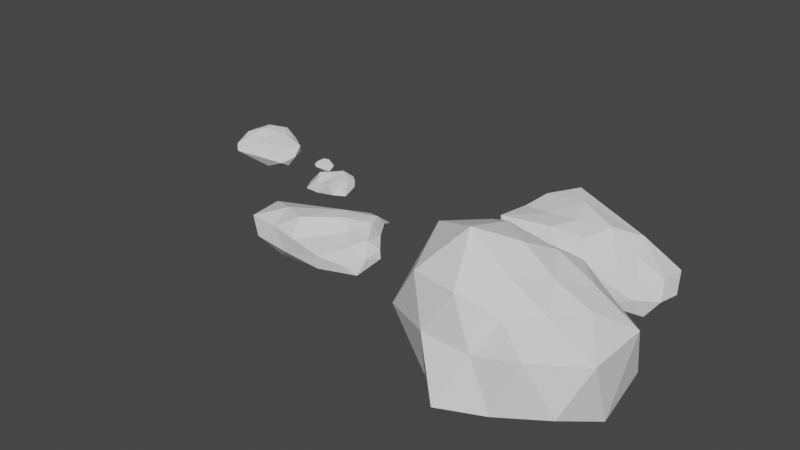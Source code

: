 # Source: rockPack_1.blend  (saved by Blender 2.81.16; exported with 4.5.12 LTS)
import bpy
from mathutils import Matrix  # noqa: F401  (used for matrix-valued properties, if any)

bpy.ops.wm.read_factory_settings(use_empty=True)
scene = bpy.context.scene
scene.name = 'Scene'

# ---- collections
col_collection = bpy.data.collections.new('Collection'); scene.collection.children.link(col_collection)

# ---- world
world_world = bpy.data.worlds.new('World'); scene.world = world_world
world_world.use_nodes = True; world_world.node_tree.nodes.clear()
_N = world_world.node_tree.nodes; _L = world_world.node_tree.links
n0 = _N.new('ShaderNodeOutputWorld'); n0.name = 'World Output'; n0.location = (300, 300)
n1 = _N.new('ShaderNodeBackground'); n1.name = 'Background'; n1.location = (10, 300)
n1.inputs[0].default_value = (0.05088, 0.05088, 0.05088, 1.0)
_L.new(n1.outputs[0], n0.inputs[0])
n0.is_active_output = True
world_world.color = (0.05088, 0.05088, 0.05088)
world_world.use_sun_shadow = False
world_world.sun_shadow_jitter_overblur = 0.0

# ---- meshes
me_icosphere_001 = bpy.data.meshes.new('Icosphere.001')
me_icosphere_001.from_pydata([(0.0, 0.0, -1.0), (1.003, -0.759, -0.616), (-0.3063, -1.28, -0.7515), (-1.185, 0.04303, -0.7792), (-0.3072, 0.9294, -0.4661), (1.138, 0.8466, -0.7682), (0.2144, -0.7307, 0.3551), (-0.9623, -0.7918, 0.5745), (-0.984, 0.7601, 0.6161), (0.2792, 0.8543, 0.4503), (0.8861, 0.05509, 0.3398), (-0.01025, 0.002607, 0.9363), (-0.1737, -0.5091, -0.9001), (0.5096, -0.3828, -1.04), (0.352, -1.081, -0.6865), (1.269, -0.116, -0.8667), (0.4216, 0.3223, -0.8757), (-0.5195, -0.001089, -0.8692), (-0.8527, -0.6961, -0.8854), (-0.1603, 0.4975, -0.8539), (-0.8346, 0.6358, -0.707), (0.281, 0.8388, -0.5312), (1.282, -0.4653, 0.05115), (1.305, 0.4211, 0.08981), (-0.01777, -0.9769, -0.08153), (0.6503, -0.9352, 0.06671), (-1.481, -0.5554, -0.1712), (-0.6726, -1.019, -0.01903), (-0.6978, 0.9711, 0.02382), (-1.538, 0.5941, -0.1071), (0.6843, 0.9338, 0.02889), (0.0, 1.015, 0.001373), (0.602, -0.4023, 0.37), (-0.2849, -0.9392, 0.6005), (-1.245, 0.02755, 0.7909), (-0.264, 0.8105, 0.5271), (0.6631, 0.4992, 0.4006), (0.1243, -0.4419, 0.725), (0.4087, 0.03204, 0.5841), (-0.4686, -0.4047, 1.144), (-0.4638, 0.348, 0.9176), (0.159, 0.4657, 0.706)], [], [(0, 13, 12), (1, 13, 15), (0, 12, 17), (0, 17, 19), (0, 19, 16), (1, 15, 22), (2, 14, 24), (3, 18, 26), (4, 20, 28), (5, 21, 30), (1, 22, 25), (2, 24, 27), (3, 26, 29), (4, 28, 31), (5, 30, 23), (6, 32, 37), (7, 33, 39), (8, 34, 40), (9, 35, 41), (10, 36, 38), (38, 41, 11), (38, 36, 41), (36, 9, 41), (41, 40, 11), (41, 35, 40), (35, 8, 40), (40, 39, 11), (40, 34, 39), (34, 7, 39), (39, 37, 11), (39, 33, 37), (33, 6, 37), (37, 38, 11), (37, 32, 38), (32, 10, 38), (23, 36, 10), (23, 30, 36), (30, 9, 36), (31, 35, 9), (31, 28, 35), (28, 8, 35), (29, 34, 8), (29, 26, 34), (26, 7, 34), (27, 33, 7), (27, 24, 33), (24, 6, 33), (25, 32, 6), (25, 22, 32), (22, 10, 32), (30, 31, 9), (30, 21, 31), (21, 4, 31), (28, 29, 8), (28, 20, 29), (20, 3, 29), (26, 27, 7), (26, 18, 27), (18, 2, 27), (24, 25, 6), (24, 14, 25), (14, 1, 25), (22, 23, 10), (22, 15, 23), (15, 5, 23), (16, 21, 5), (16, 19, 21), (19, 4, 21), (19, 20, 4), (19, 17, 20), (17, 3, 20), (17, 18, 3), (17, 12, 18), (12, 2, 18), (15, 16, 5), (15, 13, 16), (13, 0, 16), (12, 14, 2), (12, 13, 14), (13, 1, 14)])
_uv = me_icosphere_001.uv_layers.new(name='UVMap')
_uv.uv.foreach_set('vector', [0.8182, 0.0, 0.7727, 0.07873, 0.8636, 0.07873, 0.7273, 0.1575, 0.6818, 0.07873, 0.6364, 0.1575, 0.09091, 0.0, 0.04545, 0.07873, 0.1364, 0.07873, 0.2727, 0.0, 0.2273, 0.07873, 0.3182, 0.07873, 0.4545, 0.0, 0.4091, 0.07873, 0.5, 0.07873, 0.7273, 0.1575, 0.6364, 0.1575, 0.6818, 0.2362, 0.9091, 0.1575, 0.8182, 0.1575, 0.8636, 0.2362, 0.1818, 0.1575, 0.09091, 0.1575, 0.1364, 0.2362, 0.3636, 0.1575, 0.2727, 0.1575, 0.3182, 0.2362, 0.5455, 0.1575, 0.4545, 0.1575, 0.5, 0.2362, 0.7273, 0.1575, 0.6818, 0.2362, 0.7727, 0.2362, 0.9091, 0.1575, 0.8636, 0.2362, 0.9545, 0.2362, 0.1818, 0.1575, 0.1364, 0.2362, 0.2273, 0.2362, 0.3636, 0.1575, 0.3182, 0.2362, 0.4091, 0.2362, 0.5455, 0.1575, 0.5, 0.2362, 0.5909, 0.2362, 0.8182, 0.3149, 0.7273, 0.3149, 0.7727, 0.3937, 1.0, 0.3149, 0.9091, 0.3149, 0.9545, 0.3937, 0.2727, 0.3149, 0.1818, 0.3149, 0.2273, 0.3937, 0.4545, 0.3149, 0.3636, 0.3149, 0.4091, 0.3937, 0.6364, 0.3149, 0.5455, 0.3149, 0.5909, 0.3937, 0.5909, 0.3937, 0.5, 0.3937, 0.5455, 0.4724, 0.5909, 0.3937, 0.5455, 0.3149, 0.5, 0.3937, 0.5455, 0.3149, 0.4545, 0.3149, 0.5, 0.3937, 0.4091, 0.3937, 0.3182, 0.3937, 0.3636, 0.4724, 0.4091, 0.3937, 0.3636, 0.3149, 0.3182, 0.3937, 0.3636, 0.3149, 0.2727, 0.3149, 0.3182, 0.3937, 0.2273, 0.3937, 0.1364, 0.3937, 0.1818, 0.4724, 0.2273, 0.3937, 0.1818, 0.3149, 0.1364, 0.3937, 0.1818, 0.3149, 0.09091, 0.3149, 0.1364, 0.3937, 0.9545, 0.3937, 0.8636, 0.3937, 0.9091, 0.4724, 0.9545, 0.3937, 0.9091, 0.3149, 0.8636, 0.3937, 0.9091, 0.3149, 0.8182, 0.3149, 0.8636, 0.3937, 0.7727, 0.3937, 0.6818, 0.3937, 0.7273, 0.4724, 0.7727, 0.3937, 0.7273, 0.3149, 0.6818, 0.3937, 0.7273, 0.3149, 0.6364, 0.3149, 0.6818, 0.3937, 0.5909, 0.2362, 0.5455, 0.3149, 0.6364, 0.3149, 0.5909, 0.2362, 0.5, 0.2362, 0.5455, 0.3149, 0.5, 0.2362, 0.4545, 0.3149, 0.5455, 0.3149, 0.4091, 0.2362, 0.3636, 0.3149, 0.4545, 0.3149, 0.4091, 0.2362, 0.3182, 0.2362, 0.3636, 0.3149, 0.3182, 0.2362, 0.2727, 0.3149, 0.3636, 0.3149, 0.2273, 0.2362, 0.1818, 0.3149, 0.2727, 0.3149, 0.2273, 0.2362, 0.1364, 0.2362, 0.1818, 0.3149, 0.1364, 0.2362, 0.09091, 0.3149, 0.1818, 0.3149, 0.9545, 0.2362, 0.9091, 0.3149, 1.0, 0.3149, 0.9545, 0.2362, 0.8636, 0.2362, 0.9091, 0.3149, 0.8636, 0.2362, 0.8182, 0.3149, 0.9091, 0.3149, 0.7727, 0.2362, 0.7273, 0.3149, 0.8182, 0.3149, 0.7727, 0.2362, 0.6818, 0.2362, 0.7273, 0.3149, 0.6818, 0.2362, 0.6364, 0.3149, 0.7273, 0.3149, 0.5, 0.2362, 0.4091, 0.2362, 0.4545, 0.3149, 0.5, 0.2362, 0.4545, 0.1575, 0.4091, 0.2362, 0.4545, 0.1575, 0.3636, 0.1575, 0.4091, 0.2362, 0.3182, 0.2362, 0.2273, 0.2362, 0.2727, 0.3149, 0.3182, 0.2362, 0.2727, 0.1575, 0.2273, 0.2362, 0.2727, 0.1575, 0.1818, 0.1575, 0.2273, 0.2362, 0.1364, 0.2362, 0.04545, 0.2362, 0.09091, 0.3149, 0.1364, 0.2362, 0.09091, 0.1575, 0.04545, 0.2362, 0.09091, 0.1575, 0.0, 0.1575, 0.04545, 0.2362, 0.8636, 0.2362, 0.7727, 0.2362, 0.8182, 0.3149, 0.8636, 0.2362, 0.8182, 0.1575, 0.7727, 0.2362, 0.8182, 0.1575, 0.7273, 0.1575, 0.7727, 0.2362, 0.6818, 0.2362, 0.5909, 0.2362, 0.6364, 0.3149, 0.6818, 0.2362, 0.6364, 0.1575, 0.5909, 0.2362, 0.6364, 0.1575, 0.5455, 0.1575, 0.5909, 0.2362, 0.5, 0.07873, 0.4545, 0.1575, 0.5455, 0.1575, 0.5, 0.07873, 0.4091, 0.07873, 0.4545, 0.1575, 0.4091, 0.07873, 0.3636, 0.1575, 0.4545, 0.1575, 0.3182, 0.07873, 0.2727, 0.1575, 0.3636, 0.1575, 0.3182, 0.07873, 0.2273, 0.07873, 0.2727, 0.1575, 0.2273, 0.07873, 0.1818, 0.1575, 0.2727, 0.1575, 0.1364, 0.07873, 0.09091, 0.1575, 0.1818, 0.1575, 0.1364, 0.07873, 0.04545, 0.07873, 0.09091, 0.1575, 0.04545, 0.07873, 0.0, 0.1575, 0.09091, 0.1575, 0.6364, 0.1575, 0.5909, 0.07873, 0.5455, 0.1575, 0.6364, 0.1575, 0.6818, 0.07873, 0.5909, 0.07873, 0.6818, 0.07873, 0.6364, 0.0, 0.5909, 0.07873, 0.8636, 0.07873, 0.8182, 0.1575, 0.9091, 0.1575, 0.8636, 0.07873, 0.7727, 0.07873, 0.8182, 0.1575, 0.7727, 0.07873, 0.7273, 0.1575, 0.8182, 0.1575])
me_icosphere_001.use_remesh_fix_poles = True
me_icosphere_001.use_remesh_preserve_attributes = False
me_icosphere_001.use_mirror_vertex_groups = False
me_icosphere_001.update()
me_icosphere_002 = bpy.data.meshes.new('Icosphere.002')
me_icosphere_002.from_pydata([(0.1196, -0.04839, -0.2059), (0.3371, -0.1791, -0.003886), (0.1255, -0.2915, 0.05302), (-0.5319, 0.05402, -0.1951), (-0.1401, 0.2649, -0.1795), (0.2268, 0.1047, -0.1474), (0.1301, -0.2248, 0.2022), (-0.5441, -0.1, 0.07804), (-0.3177, 0.1649, 0.05501), (0.1584, 0.2187, 0.07163), (0.3717, 0.03874, 0.05425), (0.2905, 0.09627, 0.1783), (0.2108, -0.2527, -0.03105), (0.3113, -0.1591, -0.08024), (0.3177, -0.3061, 0.08922), (0.3177, -0.0448, -0.1065), (0.1584, 0.06026, -0.2279), (-0.25, 0.01702, -0.2559), (-0.455, -0.1732, -0.1533), (-0.1113, 0.1554, -0.2845), (-0.3137, 0.1682, -0.202), (0.06308, 0.1915, -0.1615), (0.343, -0.07019, 0.01986), (0.3078, 0.06356, -0.03802), (0.2062, -0.3753, 0.1466), (0.2485, -0.2145, 0.1276), (-0.5761, -0.04242, -0.05694), (-0.5606, -0.2407, 0.0224), (-0.2302, 0.2529, -0.04918), (-0.4857, 0.1386, -0.07887), (0.1757, 0.1641, -0.03773), (-0.002921, 0.2498, -0.03195), (0.2797, -0.1192, 0.1632), (-0.2545, -0.1902, 0.196), (-0.4864, 0.04372, 0.06375), (-0.02285, 0.2454, 0.08623), (0.3082, 0.1402, 0.0596), (0.1669, -0.1497, 0.2539), (0.3698, 0.05631, 0.1193), (-0.3482, -0.04412, 0.1766), (-0.1535, 0.1324, 0.1513), (0.2403, 0.2044, 0.1593)], [], [(0, 13, 12), (1, 13, 15), (0, 12, 17), (0, 17, 19), (0, 19, 16), (1, 15, 22), (2, 14, 24), (3, 18, 26), (4, 20, 28), (5, 21, 30), (1, 22, 25), (2, 24, 27), (3, 26, 29), (4, 28, 31), (5, 30, 23), (6, 32, 37), (7, 33, 39), (8, 34, 40), (9, 35, 41), (10, 36, 38), (38, 41, 11), (38, 36, 41), (36, 9, 41), (41, 40, 11), (41, 35, 40), (35, 8, 40), (40, 39, 11), (40, 34, 39), (34, 7, 39), (39, 37, 11), (39, 33, 37), (33, 6, 37), (37, 38, 11), (37, 32, 38), (32, 10, 38), (23, 36, 10), (23, 30, 36), (30, 9, 36), (31, 35, 9), (31, 28, 35), (28, 8, 35), (29, 34, 8), (29, 26, 34), (26, 7, 34), (27, 33, 7), (27, 24, 33), (24, 6, 33), (25, 32, 6), (25, 22, 32), (22, 10, 32), (30, 31, 9), (30, 21, 31), (21, 4, 31), (28, 29, 8), (28, 20, 29), (20, 3, 29), (26, 27, 7), (26, 18, 27), (18, 2, 27), (24, 25, 6), (24, 14, 25), (14, 1, 25), (22, 23, 10), (22, 15, 23), (15, 5, 23), (16, 21, 5), (16, 19, 21), (19, 4, 21), (19, 20, 4), (19, 17, 20), (17, 3, 20), (17, 18, 3), (17, 12, 18), (12, 2, 18), (15, 16, 5), (15, 13, 16), (13, 0, 16), (12, 14, 2), (12, 13, 14), (13, 1, 14)])
_uv = me_icosphere_002.uv_layers.new(name='UVMap')
_uv.uv.foreach_set('vector', [0.8182, 0.0, 0.7727, 0.07873, 0.8636, 0.07873, 0.7273, 0.1575, 0.6818, 0.07873, 0.6364, 0.1575, 0.09091, 0.0, 0.04545, 0.07873, 0.1364, 0.07873, 0.2727, 0.0, 0.2273, 0.07873, 0.3182, 0.07873, 0.4545, 0.0, 0.4091, 0.07873, 0.5, 0.07873, 0.7273, 0.1575, 0.6364, 0.1575, 0.6818, 0.2362, 0.9091, 0.1575, 0.8182, 0.1575, 0.8636, 0.2362, 0.1818, 0.1575, 0.09091, 0.1575, 0.1364, 0.2362, 0.3636, 0.1575, 0.2727, 0.1575, 0.3182, 0.2362, 0.5455, 0.1575, 0.4545, 0.1575, 0.5, 0.2362, 0.7273, 0.1575, 0.6818, 0.2362, 0.7727, 0.2362, 0.9091, 0.1575, 0.8636, 0.2362, 0.9545, 0.2362, 0.1818, 0.1575, 0.1364, 0.2362, 0.2273, 0.2362, 0.3636, 0.1575, 0.3182, 0.2362, 0.4091, 0.2362, 0.5455, 0.1575, 0.5, 0.2362, 0.5909, 0.2362, 0.8182, 0.3149, 0.7273, 0.3149, 0.7727, 0.3937, 1.0, 0.3149, 0.9091, 0.3149, 0.9545, 0.3937, 0.2727, 0.3149, 0.1818, 0.3149, 0.2273, 0.3937, 0.4545, 0.3149, 0.3636, 0.3149, 0.4091, 0.3937, 0.6364, 0.3149, 0.5455, 0.3149, 0.5909, 0.3937, 0.5909, 0.3937, 0.5, 0.3937, 0.5455, 0.4724, 0.5909, 0.3937, 0.5455, 0.3149, 0.5, 0.3937, 0.5455, 0.3149, 0.4545, 0.3149, 0.5, 0.3937, 0.4091, 0.3937, 0.3182, 0.3937, 0.3636, 0.4724, 0.4091, 0.3937, 0.3636, 0.3149, 0.3182, 0.3937, 0.3636, 0.3149, 0.2727, 0.3149, 0.3182, 0.3937, 0.2273, 0.3937, 0.1364, 0.3937, 0.1818, 0.4724, 0.2273, 0.3937, 0.1818, 0.3149, 0.1364, 0.3937, 0.1818, 0.3149, 0.09091, 0.3149, 0.1364, 0.3937, 0.9545, 0.3937, 0.8636, 0.3937, 0.9091, 0.4724, 0.9545, 0.3937, 0.9091, 0.3149, 0.8636, 0.3937, 0.9091, 0.3149, 0.8182, 0.3149, 0.8636, 0.3937, 0.7727, 0.3937, 0.6818, 0.3937, 0.7273, 0.4724, 0.7727, 0.3937, 0.7273, 0.3149, 0.6818, 0.3937, 0.7273, 0.3149, 0.6364, 0.3149, 0.6818, 0.3937, 0.5909, 0.2362, 0.5455, 0.3149, 0.6364, 0.3149, 0.5909, 0.2362, 0.5, 0.2362, 0.5455, 0.3149, 0.5, 0.2362, 0.4545, 0.3149, 0.5455, 0.3149, 0.4091, 0.2362, 0.3636, 0.3149, 0.4545, 0.3149, 0.4091, 0.2362, 0.3182, 0.2362, 0.3636, 0.3149, 0.3182, 0.2362, 0.2727, 0.3149, 0.3636, 0.3149, 0.2273, 0.2362, 0.1818, 0.3149, 0.2727, 0.3149, 0.2273, 0.2362, 0.1364, 0.2362, 0.1818, 0.3149, 0.1364, 0.2362, 0.09091, 0.3149, 0.1818, 0.3149, 0.9545, 0.2362, 0.9091, 0.3149, 1.0, 0.3149, 0.9545, 0.2362, 0.8636, 0.2362, 0.9091, 0.3149, 0.8636, 0.2362, 0.8182, 0.3149, 0.9091, 0.3149, 0.7727, 0.2362, 0.7273, 0.3149, 0.8182, 0.3149, 0.7727, 0.2362, 0.6818, 0.2362, 0.7273, 0.3149, 0.6818, 0.2362, 0.6364, 0.3149, 0.7273, 0.3149, 0.5, 0.2362, 0.4091, 0.2362, 0.4545, 0.3149, 0.5, 0.2362, 0.4545, 0.1575, 0.4091, 0.2362, 0.4545, 0.1575, 0.3636, 0.1575, 0.4091, 0.2362, 0.3182, 0.2362, 0.2273, 0.2362, 0.2727, 0.3149, 0.3182, 0.2362, 0.2727, 0.1575, 0.2273, 0.2362, 0.2727, 0.1575, 0.1818, 0.1575, 0.2273, 0.2362, 0.1364, 0.2362, 0.04545, 0.2362, 0.09091, 0.3149, 0.1364, 0.2362, 0.09091, 0.1575, 0.04545, 0.2362, 0.09091, 0.1575, 0.0, 0.1575, 0.04545, 0.2362, 0.8636, 0.2362, 0.7727, 0.2362, 0.8182, 0.3149, 0.8636, 0.2362, 0.8182, 0.1575, 0.7727, 0.2362, 0.8182, 0.1575, 0.7273, 0.1575, 0.7727, 0.2362, 0.6818, 0.2362, 0.5909, 0.2362, 0.6364, 0.3149, 0.6818, 0.2362, 0.6364, 0.1575, 0.5909, 0.2362, 0.6364, 0.1575, 0.5455, 0.1575, 0.5909, 0.2362, 0.5, 0.07873, 0.4545, 0.1575, 0.5455, 0.1575, 0.5, 0.07873, 0.4091, 0.07873, 0.4545, 0.1575, 0.4091, 0.07873, 0.3636, 0.1575, 0.4545, 0.1575, 0.3182, 0.07873, 0.2727, 0.1575, 0.3636, 0.1575, 0.3182, 0.07873, 0.2273, 0.07873, 0.2727, 0.1575, 0.2273, 0.07873, 0.1818, 0.1575, 0.2727, 0.1575, 0.1364, 0.07873, 0.09091, 0.1575, 0.1818, 0.1575, 0.1364, 0.07873, 0.04545, 0.07873, 0.09091, 0.1575, 0.04545, 0.07873, 0.0, 0.1575, 0.09091, 0.1575, 0.6364, 0.1575, 0.5909, 0.07873, 0.5455, 0.1575, 0.6364, 0.1575, 0.6818, 0.07873, 0.5909, 0.07873, 0.6818, 0.07873, 0.6364, 0.0, 0.5909, 0.07873, 0.8636, 0.07873, 0.8182, 0.1575, 0.9091, 0.1575, 0.8636, 0.07873, 0.7727, 0.07873, 0.8182, 0.1575, 0.7727, 0.07873, 0.7273, 0.1575, 0.8182, 0.1575])
me_icosphere_002.use_remesh_fix_poles = True
me_icosphere_002.use_remesh_preserve_attributes = False
me_icosphere_002.use_mirror_vertex_groups = False
me_icosphere_002.update()
me_icosphere_003 = bpy.data.meshes.new('Icosphere.003')
me_icosphere_003.from_pydata([(0.07772, -0.05292, -0.3148), (0.3018, -0.1441, -0.01757), (-0.1776, -0.2252, -0.02265), (-0.3722, 0.04344, -0.1687), (-0.1254, 0.2933, -0.2429), (0.3994, 0.197, -0.3041), (0.1808, -0.3173, 0.2993), (-0.5253, -0.1057, 0.1148), (-0.2709, 0.2078, 0.03861), (0.1912, 0.2723, 0.03373), (0.6476, 0.07759, 0.0511), (0.388, 0.1534, 0.3398), (-0.1072, -0.1498, -0.1492), (0.1659, -0.09896, -0.1138), (0.08113, -0.2057, -0.005028), (0.5536, 0.04688, -0.3429), (0.3176, 0.1025, -0.5034), (-0.2467, 0.03037, -0.2892), (-0.4378, -0.1211, -0.1437), (-0.07211, 0.1886, -0.355), (-0.2489, 0.1703, -0.2238), (0.1273, 0.2773, -0.2762), (0.6471, -0.1156, -0.004567), (0.6696, 0.2079, -0.1875), (-0.06195, -0.2512, 0.1132), (0.2564, -0.2161, 0.1251), (-0.5011, -0.02485, -0.03953), (-0.417, -0.2086, 0.04345), (-0.2153, 0.2833, -0.1114), (-0.353, 0.1288, -0.07788), (0.2982, 0.2846, -0.1177), (0.03902, 0.3096, -0.08314), (0.6178, -0.2436, 0.3214), (-0.3429, -0.2765, 0.2997), (-0.4528, 0.06036, 0.0788), (-0.04445, 0.3209, 0.07867), (0.4132, 0.1916, 0.02272), (0.2875, -0.2535, 0.5277), (0.575, 0.1023, 0.2022), (-0.462, -0.05145, 0.2639), (-0.2052, 0.191, 0.2117), (0.2448, 0.2464, 0.1953)], [], [(0, 13, 12), (1, 13, 15), (0, 12, 17), (0, 17, 19), (0, 19, 16), (1, 15, 22), (2, 14, 24), (3, 18, 26), (4, 20, 28), (5, 21, 30), (1, 22, 25), (2, 24, 27), (3, 26, 29), (4, 28, 31), (5, 30, 23), (6, 32, 37), (7, 33, 39), (8, 34, 40), (9, 35, 41), (10, 36, 38), (38, 41, 11), (38, 36, 41), (36, 9, 41), (41, 40, 11), (41, 35, 40), (35, 8, 40), (40, 39, 11), (40, 34, 39), (34, 7, 39), (39, 37, 11), (39, 33, 37), (33, 6, 37), (37, 38, 11), (37, 32, 38), (32, 10, 38), (23, 36, 10), (23, 30, 36), (30, 9, 36), (31, 35, 9), (31, 28, 35), (28, 8, 35), (29, 34, 8), (29, 26, 34), (26, 7, 34), (27, 33, 7), (27, 24, 33), (24, 6, 33), (25, 32, 6), (25, 22, 32), (22, 10, 32), (30, 31, 9), (30, 21, 31), (21, 4, 31), (28, 29, 8), (28, 20, 29), (20, 3, 29), (26, 27, 7), (26, 18, 27), (18, 2, 27), (24, 25, 6), (24, 14, 25), (14, 1, 25), (22, 23, 10), (22, 15, 23), (15, 5, 23), (16, 21, 5), (16, 19, 21), (19, 4, 21), (19, 20, 4), (19, 17, 20), (17, 3, 20), (17, 18, 3), (17, 12, 18), (12, 2, 18), (15, 16, 5), (15, 13, 16), (13, 0, 16), (12, 14, 2), (12, 13, 14), (13, 1, 14)])
_uv = me_icosphere_003.uv_layers.new(name='UVMap')
_uv.uv.foreach_set('vector', [0.8182, 0.0, 0.7727, 0.07873, 0.8636, 0.07873, 0.7273, 0.1575, 0.6818, 0.07873, 0.6364, 0.1575, 0.09091, 0.0, 0.04545, 0.07873, 0.1364, 0.07873, 0.2727, 0.0, 0.2273, 0.07873, 0.3182, 0.07873, 0.4545, 0.0, 0.4091, 0.07873, 0.5, 0.07873, 0.7273, 0.1575, 0.6364, 0.1575, 0.6818, 0.2362, 0.9091, 0.1575, 0.8182, 0.1575, 0.8636, 0.2362, 0.1818, 0.1575, 0.09091, 0.1575, 0.1364, 0.2362, 0.3636, 0.1575, 0.2727, 0.1575, 0.3182, 0.2362, 0.5455, 0.1575, 0.4545, 0.1575, 0.5, 0.2362, 0.7273, 0.1575, 0.6818, 0.2362, 0.7727, 0.2362, 0.9091, 0.1575, 0.8636, 0.2362, 0.9545, 0.2362, 0.1818, 0.1575, 0.1364, 0.2362, 0.2273, 0.2362, 0.3636, 0.1575, 0.3182, 0.2362, 0.4091, 0.2362, 0.5455, 0.1575, 0.5, 0.2362, 0.5909, 0.2362, 0.8182, 0.3149, 0.7273, 0.3149, 0.7727, 0.3937, 1.0, 0.3149, 0.9091, 0.3149, 0.9545, 0.3937, 0.2727, 0.3149, 0.1818, 0.3149, 0.2273, 0.3937, 0.4545, 0.3149, 0.3636, 0.3149, 0.4091, 0.3937, 0.6364, 0.3149, 0.5455, 0.3149, 0.5909, 0.3937, 0.5909, 0.3937, 0.5, 0.3937, 0.5455, 0.4724, 0.5909, 0.3937, 0.5455, 0.3149, 0.5, 0.3937, 0.5455, 0.3149, 0.4545, 0.3149, 0.5, 0.3937, 0.4091, 0.3937, 0.3182, 0.3937, 0.3636, 0.4724, 0.4091, 0.3937, 0.3636, 0.3149, 0.3182, 0.3937, 0.3636, 0.3149, 0.2727, 0.3149, 0.3182, 0.3937, 0.2273, 0.3937, 0.1364, 0.3937, 0.1818, 0.4724, 0.2273, 0.3937, 0.1818, 0.3149, 0.1364, 0.3937, 0.1818, 0.3149, 0.09091, 0.3149, 0.1364, 0.3937, 0.9545, 0.3937, 0.8636, 0.3937, 0.9091, 0.4724, 0.9545, 0.3937, 0.9091, 0.3149, 0.8636, 0.3937, 0.9091, 0.3149, 0.8182, 0.3149, 0.8636, 0.3937, 0.7727, 0.3937, 0.6818, 0.3937, 0.7273, 0.4724, 0.7727, 0.3937, 0.7273, 0.3149, 0.6818, 0.3937, 0.7273, 0.3149, 0.6364, 0.3149, 0.6818, 0.3937, 0.5909, 0.2362, 0.5455, 0.3149, 0.6364, 0.3149, 0.5909, 0.2362, 0.5, 0.2362, 0.5455, 0.3149, 0.5, 0.2362, 0.4545, 0.3149, 0.5455, 0.3149, 0.4091, 0.2362, 0.3636, 0.3149, 0.4545, 0.3149, 0.4091, 0.2362, 0.3182, 0.2362, 0.3636, 0.3149, 0.3182, 0.2362, 0.2727, 0.3149, 0.3636, 0.3149, 0.2273, 0.2362, 0.1818, 0.3149, 0.2727, 0.3149, 0.2273, 0.2362, 0.1364, 0.2362, 0.1818, 0.3149, 0.1364, 0.2362, 0.09091, 0.3149, 0.1818, 0.3149, 0.9545, 0.2362, 0.9091, 0.3149, 1.0, 0.3149, 0.9545, 0.2362, 0.8636, 0.2362, 0.9091, 0.3149, 0.8636, 0.2362, 0.8182, 0.3149, 0.9091, 0.3149, 0.7727, 0.2362, 0.7273, 0.3149, 0.8182, 0.3149, 0.7727, 0.2362, 0.6818, 0.2362, 0.7273, 0.3149, 0.6818, 0.2362, 0.6364, 0.3149, 0.7273, 0.3149, 0.5, 0.2362, 0.4091, 0.2362, 0.4545, 0.3149, 0.5, 0.2362, 0.4545, 0.1575, 0.4091, 0.2362, 0.4545, 0.1575, 0.3636, 0.1575, 0.4091, 0.2362, 0.3182, 0.2362, 0.2273, 0.2362, 0.2727, 0.3149, 0.3182, 0.2362, 0.2727, 0.1575, 0.2273, 0.2362, 0.2727, 0.1575, 0.1818, 0.1575, 0.2273, 0.2362, 0.1364, 0.2362, 0.04545, 0.2362, 0.09091, 0.3149, 0.1364, 0.2362, 0.09091, 0.1575, 0.04545, 0.2362, 0.09091, 0.1575, 0.0, 0.1575, 0.04545, 0.2362, 0.8636, 0.2362, 0.7727, 0.2362, 0.8182, 0.3149, 0.8636, 0.2362, 0.8182, 0.1575, 0.7727, 0.2362, 0.8182, 0.1575, 0.7273, 0.1575, 0.7727, 0.2362, 0.6818, 0.2362, 0.5909, 0.2362, 0.6364, 0.3149, 0.6818, 0.2362, 0.6364, 0.1575, 0.5909, 0.2362, 0.6364, 0.1575, 0.5455, 0.1575, 0.5909, 0.2362, 0.5, 0.07873, 0.4545, 0.1575, 0.5455, 0.1575, 0.5, 0.07873, 0.4091, 0.07873, 0.4545, 0.1575, 0.4091, 0.07873, 0.3636, 0.1575, 0.4545, 0.1575, 0.3182, 0.07873, 0.2727, 0.1575, 0.3636, 0.1575, 0.3182, 0.07873, 0.2273, 0.07873, 0.2727, 0.1575, 0.2273, 0.07873, 0.1818, 0.1575, 0.2727, 0.1575, 0.1364, 0.07873, 0.09091, 0.1575, 0.1818, 0.1575, 0.1364, 0.07873, 0.04545, 0.07873, 0.09091, 0.1575, 0.04545, 0.07873, 0.0, 0.1575, 0.09091, 0.1575, 0.6364, 0.1575, 0.5909, 0.07873, 0.5455, 0.1575, 0.6364, 0.1575, 0.6818, 0.07873, 0.5909, 0.07873, 0.6818, 0.07873, 0.6364, 0.0, 0.5909, 0.07873, 0.8636, 0.07873, 0.8182, 0.1575, 0.9091, 0.1575, 0.8636, 0.07873, 0.7727, 0.07873, 0.8182, 0.1575, 0.7727, 0.07873, 0.7273, 0.1575, 0.8182, 0.1575])
me_icosphere_003.use_remesh_fix_poles = True
me_icosphere_003.use_remesh_preserve_attributes = False
me_icosphere_003.use_mirror_vertex_groups = False
me_icosphere_003.update()
me_icosphere_004 = bpy.data.meshes.new('Icosphere.004')
me_icosphere_004.from_pydata([(0.0705, -0.02852, -0.1213), (0.1987, -0.1055, -0.00229), (0.07396, -0.1718, 0.03125), (-0.3135, 0.03183, -0.115), (-0.08257, 0.1561, -0.1058), (0.1336, 0.06169, -0.08687), (0.07666, -0.1325, 0.1191), (-0.3206, -0.05893, 0.04599), (-0.1872, 0.09716, 0.03242), (0.09337, 0.1289, 0.04221), (0.2191, 0.02283, 0.03197), (0.1712, 0.05673, 0.1051), (0.1242, -0.1489, -0.01829), (0.1834, -0.09377, -0.04729), (0.1872, -0.1804, 0.05257), (0.1872, -0.0264, -0.06273), (0.09332, 0.03551, -0.1343), (-0.1473, 0.01003, -0.1508), (-0.2681, -0.1021, -0.09032), (-0.06561, 0.0916, -0.1677), (-0.1849, 0.09914, -0.119), (0.03717, 0.1128, -0.09517), (0.2021, -0.04136, 0.01171), (0.1814, 0.03746, -0.02241), (0.1215, -0.2211, 0.0864), (0.1464, -0.1264, 0.07518), (-0.3395, -0.025, -0.03356), (-0.3303, -0.1418, 0.0132), (-0.1357, 0.149, -0.02898), (-0.2862, 0.08169, -0.04648), (0.1036, 0.09672, -0.02223), (-0.001722, 0.1472, -0.01882), (0.1648, -0.07025, 0.09616), (-0.15, -0.1121, 0.1155), (-0.2866, 0.02577, 0.03757), (-0.01347, 0.1446, 0.05081), (0.1816, 0.08265, 0.03512), (0.09832, -0.08821, 0.1496), (0.2179, 0.03318, 0.0703), (-0.2052, -0.026, 0.1041), (-0.09043, 0.07804, 0.08913), (0.1416, 0.1205, 0.09387)], [], [(0, 13, 12), (1, 13, 15), (0, 12, 17), (0, 17, 19), (0, 19, 16), (1, 15, 22), (2, 14, 24), (3, 18, 26), (4, 20, 28), (5, 21, 30), (1, 22, 25), (2, 24, 27), (3, 26, 29), (4, 28, 31), (5, 30, 23), (6, 32, 37), (7, 33, 39), (8, 34, 40), (9, 35, 41), (10, 36, 38), (38, 41, 11), (38, 36, 41), (36, 9, 41), (41, 40, 11), (41, 35, 40), (35, 8, 40), (40, 39, 11), (40, 34, 39), (34, 7, 39), (39, 37, 11), (39, 33, 37), (33, 6, 37), (37, 38, 11), (37, 32, 38), (32, 10, 38), (23, 36, 10), (23, 30, 36), (30, 9, 36), (31, 35, 9), (31, 28, 35), (28, 8, 35), (29, 34, 8), (29, 26, 34), (26, 7, 34), (27, 33, 7), (27, 24, 33), (24, 6, 33), (25, 32, 6), (25, 22, 32), (22, 10, 32), (30, 31, 9), (30, 21, 31), (21, 4, 31), (28, 29, 8), (28, 20, 29), (20, 3, 29), (26, 27, 7), (26, 18, 27), (18, 2, 27), (24, 25, 6), (24, 14, 25), (14, 1, 25), (22, 23, 10), (22, 15, 23), (15, 5, 23), (16, 21, 5), (16, 19, 21), (19, 4, 21), (19, 20, 4), (19, 17, 20), (17, 3, 20), (17, 18, 3), (17, 12, 18), (12, 2, 18), (15, 16, 5), (15, 13, 16), (13, 0, 16), (12, 14, 2), (12, 13, 14), (13, 1, 14)])
_uv = me_icosphere_004.uv_layers.new(name='UVMap')
_uv.uv.foreach_set('vector', [0.8182, 0.0, 0.7727, 0.07873, 0.8636, 0.07873, 0.7273, 0.1575, 0.6818, 0.07873, 0.6364, 0.1575, 0.09091, 0.0, 0.04545, 0.07873, 0.1364, 0.07873, 0.2727, 0.0, 0.2273, 0.07873, 0.3182, 0.07873, 0.4545, 0.0, 0.4091, 0.07873, 0.5, 0.07873, 0.7273, 0.1575, 0.6364, 0.1575, 0.6818, 0.2362, 0.9091, 0.1575, 0.8182, 0.1575, 0.8636, 0.2362, 0.1818, 0.1575, 0.09091, 0.1575, 0.1364, 0.2362, 0.3636, 0.1575, 0.2727, 0.1575, 0.3182, 0.2362, 0.5455, 0.1575, 0.4545, 0.1575, 0.5, 0.2362, 0.7273, 0.1575, 0.6818, 0.2362, 0.7727, 0.2362, 0.9091, 0.1575, 0.8636, 0.2362, 0.9545, 0.2362, 0.1818, 0.1575, 0.1364, 0.2362, 0.2273, 0.2362, 0.3636, 0.1575, 0.3182, 0.2362, 0.4091, 0.2362, 0.5455, 0.1575, 0.5, 0.2362, 0.5909, 0.2362, 0.8182, 0.3149, 0.7273, 0.3149, 0.7727, 0.3937, 1.0, 0.3149, 0.9091, 0.3149, 0.9545, 0.3937, 0.2727, 0.3149, 0.1818, 0.3149, 0.2273, 0.3937, 0.4545, 0.3149, 0.3636, 0.3149, 0.4091, 0.3937, 0.6364, 0.3149, 0.5455, 0.3149, 0.5909, 0.3937, 0.5909, 0.3937, 0.5, 0.3937, 0.5455, 0.4724, 0.5909, 0.3937, 0.5455, 0.3149, 0.5, 0.3937, 0.5455, 0.3149, 0.4545, 0.3149, 0.5, 0.3937, 0.4091, 0.3937, 0.3182, 0.3937, 0.3636, 0.4724, 0.4091, 0.3937, 0.3636, 0.3149, 0.3182, 0.3937, 0.3636, 0.3149, 0.2727, 0.3149, 0.3182, 0.3937, 0.2273, 0.3937, 0.1364, 0.3937, 0.1818, 0.4724, 0.2273, 0.3937, 0.1818, 0.3149, 0.1364, 0.3937, 0.1818, 0.3149, 0.09091, 0.3149, 0.1364, 0.3937, 0.9545, 0.3937, 0.8636, 0.3937, 0.9091, 0.4724, 0.9545, 0.3937, 0.9091, 0.3149, 0.8636, 0.3937, 0.9091, 0.3149, 0.8182, 0.3149, 0.8636, 0.3937, 0.7727, 0.3937, 0.6818, 0.3937, 0.7273, 0.4724, 0.7727, 0.3937, 0.7273, 0.3149, 0.6818, 0.3937, 0.7273, 0.3149, 0.6364, 0.3149, 0.6818, 0.3937, 0.5909, 0.2362, 0.5455, 0.3149, 0.6364, 0.3149, 0.5909, 0.2362, 0.5, 0.2362, 0.5455, 0.3149, 0.5, 0.2362, 0.4545, 0.3149, 0.5455, 0.3149, 0.4091, 0.2362, 0.3636, 0.3149, 0.4545, 0.3149, 0.4091, 0.2362, 0.3182, 0.2362, 0.3636, 0.3149, 0.3182, 0.2362, 0.2727, 0.3149, 0.3636, 0.3149, 0.2273, 0.2362, 0.1818, 0.3149, 0.2727, 0.3149, 0.2273, 0.2362, 0.1364, 0.2362, 0.1818, 0.3149, 0.1364, 0.2362, 0.09091, 0.3149, 0.1818, 0.3149, 0.9545, 0.2362, 0.9091, 0.3149, 1.0, 0.3149, 0.9545, 0.2362, 0.8636, 0.2362, 0.9091, 0.3149, 0.8636, 0.2362, 0.8182, 0.3149, 0.9091, 0.3149, 0.7727, 0.2362, 0.7273, 0.3149, 0.8182, 0.3149, 0.7727, 0.2362, 0.6818, 0.2362, 0.7273, 0.3149, 0.6818, 0.2362, 0.6364, 0.3149, 0.7273, 0.3149, 0.5, 0.2362, 0.4091, 0.2362, 0.4545, 0.3149, 0.5, 0.2362, 0.4545, 0.1575, 0.4091, 0.2362, 0.4545, 0.1575, 0.3636, 0.1575, 0.4091, 0.2362, 0.3182, 0.2362, 0.2273, 0.2362, 0.2727, 0.3149, 0.3182, 0.2362, 0.2727, 0.1575, 0.2273, 0.2362, 0.2727, 0.1575, 0.1818, 0.1575, 0.2273, 0.2362, 0.1364, 0.2362, 0.04545, 0.2362, 0.09091, 0.3149, 0.1364, 0.2362, 0.09091, 0.1575, 0.04545, 0.2362, 0.09091, 0.1575, 0.0, 0.1575, 0.04545, 0.2362, 0.8636, 0.2362, 0.7727, 0.2362, 0.8182, 0.3149, 0.8636, 0.2362, 0.8182, 0.1575, 0.7727, 0.2362, 0.8182, 0.1575, 0.7273, 0.1575, 0.7727, 0.2362, 0.6818, 0.2362, 0.5909, 0.2362, 0.6364, 0.3149, 0.6818, 0.2362, 0.6364, 0.1575, 0.5909, 0.2362, 0.6364, 0.1575, 0.5455, 0.1575, 0.5909, 0.2362, 0.5, 0.07873, 0.4545, 0.1575, 0.5455, 0.1575, 0.5, 0.07873, 0.4091, 0.07873, 0.4545, 0.1575, 0.4091, 0.07873, 0.3636, 0.1575, 0.4545, 0.1575, 0.3182, 0.07873, 0.2727, 0.1575, 0.3636, 0.1575, 0.3182, 0.07873, 0.2273, 0.07873, 0.2727, 0.1575, 0.2273, 0.07873, 0.1818, 0.1575, 0.2727, 0.1575, 0.1364, 0.07873, 0.09091, 0.1575, 0.1818, 0.1575, 0.1364, 0.07873, 0.04545, 0.07873, 0.09091, 0.1575, 0.04545, 0.07873, 0.0, 0.1575, 0.09091, 0.1575, 0.6364, 0.1575, 0.5909, 0.07873, 0.5455, 0.1575, 0.6364, 0.1575, 0.6818, 0.07873, 0.5909, 0.07873, 0.6818, 0.07873, 0.6364, 0.0, 0.5909, 0.07873, 0.8636, 0.07873, 0.8182, 0.1575, 0.9091, 0.1575, 0.8636, 0.07873, 0.7727, 0.07873, 0.8182, 0.1575, 0.7727, 0.07873, 0.7273, 0.1575, 0.8182, 0.1575])
me_icosphere_004.use_remesh_fix_poles = True
me_icosphere_004.use_remesh_preserve_attributes = False
me_icosphere_004.use_mirror_vertex_groups = False
me_icosphere_004.update()
me_icosphere_005 = bpy.data.meshes.new('Icosphere.005')
me_icosphere_005.from_pydata([(0.02647, -0.01802, -0.1072), (0.1028, -0.04909, -0.005985), (-0.0605, -0.07672, -0.007716), (-0.1268, 0.0148, -0.05746), (-0.04271, 0.09989, -0.08273), (0.136, 0.0671, -0.1036), (0.06157, -0.1081, 0.1019), (-0.1789, -0.036, 0.0391), (-0.09227, 0.07077, 0.01315), (0.06511, 0.09274, 0.01149), (0.2206, 0.02643, 0.01741), (0.1322, 0.05225, 0.1157), (-0.03651, -0.05103, -0.05083), (0.05649, -0.0337, -0.03876), (0.02763, -0.07006, -0.001713), (0.1885, 0.01597, -0.1168), (0.1082, 0.03491, -0.1714), (-0.08403, 0.01035, -0.0985), (-0.1491, -0.04125, -0.04894), (-0.02456, 0.06423, -0.1209), (-0.08479, 0.058, -0.07624), (0.04336, 0.09446, -0.09409), (0.2204, -0.03939, -0.001556), (0.2281, 0.07083, -0.06387), (-0.0211, -0.08554, 0.03856), (0.08734, -0.07361, 0.04261), (-0.1707, -0.008465, -0.01346), (-0.142, -0.07105, 0.0148), (-0.07334, 0.09648, -0.03794), (-0.1202, 0.04388, -0.02653), (0.1016, 0.09694, -0.04009), (0.01329, 0.1054, -0.02832), (0.2104, -0.08299, 0.1095), (-0.1168, -0.09418, 0.1021), (-0.1542, 0.02056, 0.02684), (-0.01514, 0.1093, 0.0268), (0.1407, 0.06525, 0.007738), (0.09791, -0.08634, 0.1797), (0.1958, 0.03486, 0.06887), (-0.1574, -0.01752, 0.08988), (-0.0699, 0.06504, 0.07212), (0.08336, 0.08392, 0.06653)], [], [(0, 13, 12), (1, 13, 15), (0, 12, 17), (0, 17, 19), (0, 19, 16), (1, 15, 22), (2, 14, 24), (3, 18, 26), (4, 20, 28), (5, 21, 30), (1, 22, 25), (2, 24, 27), (3, 26, 29), (4, 28, 31), (5, 30, 23), (6, 32, 37), (7, 33, 39), (8, 34, 40), (9, 35, 41), (10, 36, 38), (38, 41, 11), (38, 36, 41), (36, 9, 41), (41, 40, 11), (41, 35, 40), (35, 8, 40), (40, 39, 11), (40, 34, 39), (34, 7, 39), (39, 37, 11), (39, 33, 37), (33, 6, 37), (37, 38, 11), (37, 32, 38), (32, 10, 38), (23, 36, 10), (23, 30, 36), (30, 9, 36), (31, 35, 9), (31, 28, 35), (28, 8, 35), (29, 34, 8), (29, 26, 34), (26, 7, 34), (27, 33, 7), (27, 24, 33), (24, 6, 33), (25, 32, 6), (25, 22, 32), (22, 10, 32), (30, 31, 9), (30, 21, 31), (21, 4, 31), (28, 29, 8), (28, 20, 29), (20, 3, 29), (26, 27, 7), (26, 18, 27), (18, 2, 27), (24, 25, 6), (24, 14, 25), (14, 1, 25), (22, 23, 10), (22, 15, 23), (15, 5, 23), (16, 21, 5), (16, 19, 21), (19, 4, 21), (19, 20, 4), (19, 17, 20), (17, 3, 20), (17, 18, 3), (17, 12, 18), (12, 2, 18), (15, 16, 5), (15, 13, 16), (13, 0, 16), (12, 14, 2), (12, 13, 14), (13, 1, 14)])
_uv = me_icosphere_005.uv_layers.new(name='UVMap')
_uv.uv.foreach_set('vector', [0.8182, 0.0, 0.7727, 0.07873, 0.8636, 0.07873, 0.7273, 0.1575, 0.6818, 0.07873, 0.6364, 0.1575, 0.09091, 0.0, 0.04545, 0.07873, 0.1364, 0.07873, 0.2727, 0.0, 0.2273, 0.07873, 0.3182, 0.07873, 0.4545, 0.0, 0.4091, 0.07873, 0.5, 0.07873, 0.7273, 0.1575, 0.6364, 0.1575, 0.6818, 0.2362, 0.9091, 0.1575, 0.8182, 0.1575, 0.8636, 0.2362, 0.1818, 0.1575, 0.09091, 0.1575, 0.1364, 0.2362, 0.3636, 0.1575, 0.2727, 0.1575, 0.3182, 0.2362, 0.5455, 0.1575, 0.4545, 0.1575, 0.5, 0.2362, 0.7273, 0.1575, 0.6818, 0.2362, 0.7727, 0.2362, 0.9091, 0.1575, 0.8636, 0.2362, 0.9545, 0.2362, 0.1818, 0.1575, 0.1364, 0.2362, 0.2273, 0.2362, 0.3636, 0.1575, 0.3182, 0.2362, 0.4091, 0.2362, 0.5455, 0.1575, 0.5, 0.2362, 0.5909, 0.2362, 0.8182, 0.3149, 0.7273, 0.3149, 0.7727, 0.3937, 1.0, 0.3149, 0.9091, 0.3149, 0.9545, 0.3937, 0.2727, 0.3149, 0.1818, 0.3149, 0.2273, 0.3937, 0.4545, 0.3149, 0.3636, 0.3149, 0.4091, 0.3937, 0.6364, 0.3149, 0.5455, 0.3149, 0.5909, 0.3937, 0.5909, 0.3937, 0.5, 0.3937, 0.5455, 0.4724, 0.5909, 0.3937, 0.5455, 0.3149, 0.5, 0.3937, 0.5455, 0.3149, 0.4545, 0.3149, 0.5, 0.3937, 0.4091, 0.3937, 0.3182, 0.3937, 0.3636, 0.4724, 0.4091, 0.3937, 0.3636, 0.3149, 0.3182, 0.3937, 0.3636, 0.3149, 0.2727, 0.3149, 0.3182, 0.3937, 0.2273, 0.3937, 0.1364, 0.3937, 0.1818, 0.4724, 0.2273, 0.3937, 0.1818, 0.3149, 0.1364, 0.3937, 0.1818, 0.3149, 0.09091, 0.3149, 0.1364, 0.3937, 0.9545, 0.3937, 0.8636, 0.3937, 0.9091, 0.4724, 0.9545, 0.3937, 0.9091, 0.3149, 0.8636, 0.3937, 0.9091, 0.3149, 0.8182, 0.3149, 0.8636, 0.3937, 0.7727, 0.3937, 0.6818, 0.3937, 0.7273, 0.4724, 0.7727, 0.3937, 0.7273, 0.3149, 0.6818, 0.3937, 0.7273, 0.3149, 0.6364, 0.3149, 0.6818, 0.3937, 0.5909, 0.2362, 0.5455, 0.3149, 0.6364, 0.3149, 0.5909, 0.2362, 0.5, 0.2362, 0.5455, 0.3149, 0.5, 0.2362, 0.4545, 0.3149, 0.5455, 0.3149, 0.4091, 0.2362, 0.3636, 0.3149, 0.4545, 0.3149, 0.4091, 0.2362, 0.3182, 0.2362, 0.3636, 0.3149, 0.3182, 0.2362, 0.2727, 0.3149, 0.3636, 0.3149, 0.2273, 0.2362, 0.1818, 0.3149, 0.2727, 0.3149, 0.2273, 0.2362, 0.1364, 0.2362, 0.1818, 0.3149, 0.1364, 0.2362, 0.09091, 0.3149, 0.1818, 0.3149, 0.9545, 0.2362, 0.9091, 0.3149, 1.0, 0.3149, 0.9545, 0.2362, 0.8636, 0.2362, 0.9091, 0.3149, 0.8636, 0.2362, 0.8182, 0.3149, 0.9091, 0.3149, 0.7727, 0.2362, 0.7273, 0.3149, 0.8182, 0.3149, 0.7727, 0.2362, 0.6818, 0.2362, 0.7273, 0.3149, 0.6818, 0.2362, 0.6364, 0.3149, 0.7273, 0.3149, 0.5, 0.2362, 0.4091, 0.2362, 0.4545, 0.3149, 0.5, 0.2362, 0.4545, 0.1575, 0.4091, 0.2362, 0.4545, 0.1575, 0.3636, 0.1575, 0.4091, 0.2362, 0.3182, 0.2362, 0.2273, 0.2362, 0.2727, 0.3149, 0.3182, 0.2362, 0.2727, 0.1575, 0.2273, 0.2362, 0.2727, 0.1575, 0.1818, 0.1575, 0.2273, 0.2362, 0.1364, 0.2362, 0.04545, 0.2362, 0.09091, 0.3149, 0.1364, 0.2362, 0.09091, 0.1575, 0.04545, 0.2362, 0.09091, 0.1575, 0.0, 0.1575, 0.04545, 0.2362, 0.8636, 0.2362, 0.7727, 0.2362, 0.8182, 0.3149, 0.8636, 0.2362, 0.8182, 0.1575, 0.7727, 0.2362, 0.8182, 0.1575, 0.7273, 0.1575, 0.7727, 0.2362, 0.6818, 0.2362, 0.5909, 0.2362, 0.6364, 0.3149, 0.6818, 0.2362, 0.6364, 0.1575, 0.5909, 0.2362, 0.6364, 0.1575, 0.5455, 0.1575, 0.5909, 0.2362, 0.5, 0.07873, 0.4545, 0.1575, 0.5455, 0.1575, 0.5, 0.07873, 0.4091, 0.07873, 0.4545, 0.1575, 0.4091, 0.07873, 0.3636, 0.1575, 0.4545, 0.1575, 0.3182, 0.07873, 0.2727, 0.1575, 0.3636, 0.1575, 0.3182, 0.07873, 0.2273, 0.07873, 0.2727, 0.1575, 0.2273, 0.07873, 0.1818, 0.1575, 0.2727, 0.1575, 0.1364, 0.07873, 0.09091, 0.1575, 0.1818, 0.1575, 0.1364, 0.07873, 0.04545, 0.07873, 0.09091, 0.1575, 0.04545, 0.07873, 0.0, 0.1575, 0.09091, 0.1575, 0.6364, 0.1575, 0.5909, 0.07873, 0.5455, 0.1575, 0.6364, 0.1575, 0.6818, 0.07873, 0.5909, 0.07873, 0.6818, 0.07873, 0.6364, 0.0, 0.5909, 0.07873, 0.8636, 0.07873, 0.8182, 0.1575, 0.9091, 0.1575, 0.8636, 0.07873, 0.7727, 0.07873, 0.8182, 0.1575, 0.7727, 0.07873, 0.7273, 0.1575, 0.8182, 0.1575])
me_icosphere_005.use_remesh_fix_poles = True
me_icosphere_005.use_remesh_preserve_attributes = False
me_icosphere_005.use_mirror_vertex_groups = False
me_icosphere_005.update()
me_icosphere_006 = bpy.data.meshes.new('Icosphere.006')
me_icosphere_006.from_pydata([(0.0705, -0.02852, -0.1213), (0.1987, -0.1055, -0.00229), (0.07396, -0.1718, 0.03125), (-0.3135, 0.03183, -0.115), (-0.08257, 0.1561, -0.1058), (0.1336, 0.06169, -0.08687), (0.07666, -0.1325, 0.1191), (-0.3206, -0.05893, 0.04599), (-0.1872, 0.09716, 0.03242), (0.09337, 0.1289, 0.04221), (0.2191, 0.02283, 0.03197), (0.1712, 0.05673, 0.1051), (0.1242, -0.1489, -0.01829), (0.1834, -0.09377, -0.04729), (0.1872, -0.1804, 0.05257), (0.1872, -0.0264, -0.06273), (0.09332, 0.03551, -0.1343), (-0.1473, 0.01003, -0.1508), (-0.2681, -0.1021, -0.09032), (-0.06561, 0.0916, -0.1677), (-0.1849, 0.09914, -0.119), (0.03717, 0.1128, -0.09517), (0.2021, -0.04136, 0.01171), (0.1814, 0.03746, -0.02241), (0.1215, -0.2211, 0.0864), (0.1464, -0.1264, 0.07518), (-0.3395, -0.025, -0.03356), (-0.3303, -0.1418, 0.0132), (-0.1357, 0.149, -0.02898), (-0.2862, 0.08169, -0.04648), (0.1036, 0.09672, -0.02223), (-0.001722, 0.1472, -0.01882), (0.1648, -0.07025, 0.09616), (-0.15, -0.1121, 0.1155), (-0.2866, 0.02577, 0.03757), (-0.01347, 0.1446, 0.05081), (0.1816, 0.08265, 0.03512), (0.09832, -0.08821, 0.1496), (0.2179, 0.03318, 0.0703), (-0.2052, -0.026, 0.1041), (-0.09043, 0.07804, 0.08913), (0.1416, 0.1205, 0.09387)], [], [(0, 13, 12), (1, 13, 15), (0, 12, 17), (0, 17, 19), (0, 19, 16), (1, 15, 22), (2, 14, 24), (3, 18, 26), (4, 20, 28), (5, 21, 30), (1, 22, 25), (2, 24, 27), (3, 26, 29), (4, 28, 31), (5, 30, 23), (6, 32, 37), (7, 33, 39), (8, 34, 40), (9, 35, 41), (10, 36, 38), (38, 41, 11), (38, 36, 41), (36, 9, 41), (41, 40, 11), (41, 35, 40), (35, 8, 40), (40, 39, 11), (40, 34, 39), (34, 7, 39), (39, 37, 11), (39, 33, 37), (33, 6, 37), (37, 38, 11), (37, 32, 38), (32, 10, 38), (23, 36, 10), (23, 30, 36), (30, 9, 36), (31, 35, 9), (31, 28, 35), (28, 8, 35), (29, 34, 8), (29, 26, 34), (26, 7, 34), (27, 33, 7), (27, 24, 33), (24, 6, 33), (25, 32, 6), (25, 22, 32), (22, 10, 32), (30, 31, 9), (30, 21, 31), (21, 4, 31), (28, 29, 8), (28, 20, 29), (20, 3, 29), (26, 27, 7), (26, 18, 27), (18, 2, 27), (24, 25, 6), (24, 14, 25), (14, 1, 25), (22, 23, 10), (22, 15, 23), (15, 5, 23), (16, 21, 5), (16, 19, 21), (19, 4, 21), (19, 20, 4), (19, 17, 20), (17, 3, 20), (17, 18, 3), (17, 12, 18), (12, 2, 18), (15, 16, 5), (15, 13, 16), (13, 0, 16), (12, 14, 2), (12, 13, 14), (13, 1, 14)])
_uv = me_icosphere_006.uv_layers.new(name='UVMap')
_uv.uv.foreach_set('vector', [0.8182, 0.0, 0.7727, 0.07873, 0.8636, 0.07873, 0.7273, 0.1575, 0.6818, 0.07873, 0.6364, 0.1575, 0.09091, 0.0, 0.04545, 0.07873, 0.1364, 0.07873, 0.2727, 0.0, 0.2273, 0.07873, 0.3182, 0.07873, 0.4545, 0.0, 0.4091, 0.07873, 0.5, 0.07873, 0.7273, 0.1575, 0.6364, 0.1575, 0.6818, 0.2362, 0.9091, 0.1575, 0.8182, 0.1575, 0.8636, 0.2362, 0.1818, 0.1575, 0.09091, 0.1575, 0.1364, 0.2362, 0.3636, 0.1575, 0.2727, 0.1575, 0.3182, 0.2362, 0.5455, 0.1575, 0.4545, 0.1575, 0.5, 0.2362, 0.7273, 0.1575, 0.6818, 0.2362, 0.7727, 0.2362, 0.9091, 0.1575, 0.8636, 0.2362, 0.9545, 0.2362, 0.1818, 0.1575, 0.1364, 0.2362, 0.2273, 0.2362, 0.3636, 0.1575, 0.3182, 0.2362, 0.4091, 0.2362, 0.5455, 0.1575, 0.5, 0.2362, 0.5909, 0.2362, 0.8182, 0.3149, 0.7273, 0.3149, 0.7727, 0.3937, 1.0, 0.3149, 0.9091, 0.3149, 0.9545, 0.3937, 0.2727, 0.3149, 0.1818, 0.3149, 0.2273, 0.3937, 0.4545, 0.3149, 0.3636, 0.3149, 0.4091, 0.3937, 0.6364, 0.3149, 0.5455, 0.3149, 0.5909, 0.3937, 0.5909, 0.3937, 0.5, 0.3937, 0.5455, 0.4724, 0.5909, 0.3937, 0.5455, 0.3149, 0.5, 0.3937, 0.5455, 0.3149, 0.4545, 0.3149, 0.5, 0.3937, 0.4091, 0.3937, 0.3182, 0.3937, 0.3636, 0.4724, 0.4091, 0.3937, 0.3636, 0.3149, 0.3182, 0.3937, 0.3636, 0.3149, 0.2727, 0.3149, 0.3182, 0.3937, 0.2273, 0.3937, 0.1364, 0.3937, 0.1818, 0.4724, 0.2273, 0.3937, 0.1818, 0.3149, 0.1364, 0.3937, 0.1818, 0.3149, 0.09091, 0.3149, 0.1364, 0.3937, 0.9545, 0.3937, 0.8636, 0.3937, 0.9091, 0.4724, 0.9545, 0.3937, 0.9091, 0.3149, 0.8636, 0.3937, 0.9091, 0.3149, 0.8182, 0.3149, 0.8636, 0.3937, 0.7727, 0.3937, 0.6818, 0.3937, 0.7273, 0.4724, 0.7727, 0.3937, 0.7273, 0.3149, 0.6818, 0.3937, 0.7273, 0.3149, 0.6364, 0.3149, 0.6818, 0.3937, 0.5909, 0.2362, 0.5455, 0.3149, 0.6364, 0.3149, 0.5909, 0.2362, 0.5, 0.2362, 0.5455, 0.3149, 0.5, 0.2362, 0.4545, 0.3149, 0.5455, 0.3149, 0.4091, 0.2362, 0.3636, 0.3149, 0.4545, 0.3149, 0.4091, 0.2362, 0.3182, 0.2362, 0.3636, 0.3149, 0.3182, 0.2362, 0.2727, 0.3149, 0.3636, 0.3149, 0.2273, 0.2362, 0.1818, 0.3149, 0.2727, 0.3149, 0.2273, 0.2362, 0.1364, 0.2362, 0.1818, 0.3149, 0.1364, 0.2362, 0.09091, 0.3149, 0.1818, 0.3149, 0.9545, 0.2362, 0.9091, 0.3149, 1.0, 0.3149, 0.9545, 0.2362, 0.8636, 0.2362, 0.9091, 0.3149, 0.8636, 0.2362, 0.8182, 0.3149, 0.9091, 0.3149, 0.7727, 0.2362, 0.7273, 0.3149, 0.8182, 0.3149, 0.7727, 0.2362, 0.6818, 0.2362, 0.7273, 0.3149, 0.6818, 0.2362, 0.6364, 0.3149, 0.7273, 0.3149, 0.5, 0.2362, 0.4091, 0.2362, 0.4545, 0.3149, 0.5, 0.2362, 0.4545, 0.1575, 0.4091, 0.2362, 0.4545, 0.1575, 0.3636, 0.1575, 0.4091, 0.2362, 0.3182, 0.2362, 0.2273, 0.2362, 0.2727, 0.3149, 0.3182, 0.2362, 0.2727, 0.1575, 0.2273, 0.2362, 0.2727, 0.1575, 0.1818, 0.1575, 0.2273, 0.2362, 0.1364, 0.2362, 0.04545, 0.2362, 0.09091, 0.3149, 0.1364, 0.2362, 0.09091, 0.1575, 0.04545, 0.2362, 0.09091, 0.1575, 0.0, 0.1575, 0.04545, 0.2362, 0.8636, 0.2362, 0.7727, 0.2362, 0.8182, 0.3149, 0.8636, 0.2362, 0.8182, 0.1575, 0.7727, 0.2362, 0.8182, 0.1575, 0.7273, 0.1575, 0.7727, 0.2362, 0.6818, 0.2362, 0.5909, 0.2362, 0.6364, 0.3149, 0.6818, 0.2362, 0.6364, 0.1575, 0.5909, 0.2362, 0.6364, 0.1575, 0.5455, 0.1575, 0.5909, 0.2362, 0.5, 0.07873, 0.4545, 0.1575, 0.5455, 0.1575, 0.5, 0.07873, 0.4091, 0.07873, 0.4545, 0.1575, 0.4091, 0.07873, 0.3636, 0.1575, 0.4545, 0.1575, 0.3182, 0.07873, 0.2727, 0.1575, 0.3636, 0.1575, 0.3182, 0.07873, 0.2273, 0.07873, 0.2727, 0.1575, 0.2273, 0.07873, 0.1818, 0.1575, 0.2727, 0.1575, 0.1364, 0.07873, 0.09091, 0.1575, 0.1818, 0.1575, 0.1364, 0.07873, 0.04545, 0.07873, 0.09091, 0.1575, 0.04545, 0.07873, 0.0, 0.1575, 0.09091, 0.1575, 0.6364, 0.1575, 0.5909, 0.07873, 0.5455, 0.1575, 0.6364, 0.1575, 0.6818, 0.07873, 0.5909, 0.07873, 0.6818, 0.07873, 0.6364, 0.0, 0.5909, 0.07873, 0.8636, 0.07873, 0.8182, 0.1575, 0.9091, 0.1575, 0.8636, 0.07873, 0.7727, 0.07873, 0.8182, 0.1575, 0.7727, 0.07873, 0.7273, 0.1575, 0.8182, 0.1575])
me_icosphere_006.use_remesh_fix_poles = True
me_icosphere_006.use_remesh_preserve_attributes = False
me_icosphere_006.use_mirror_vertex_groups = False
me_icosphere_006.update()

# ---- objects
ob_icosphere_001 = bpy.data.objects.new('Icosphere.001', me_icosphere_001)
ob_icosphere_002 = bpy.data.objects.new('Icosphere.002', me_icosphere_002)
ob_icosphere_003 = bpy.data.objects.new('Icosphere.003', me_icosphere_003)
ob_icosphere_000 = bpy.data.objects.new('Icosphere.000', me_icosphere_004)
ob_icosphere_004 = bpy.data.objects.new('Icosphere.004', me_icosphere_005)
ob_icosphere_005 = bpy.data.objects.new('Icosphere.005', me_icosphere_006)

# ---- transforms, parenting, visibility, modifiers, constraints
ob_icosphere_001.location = (4.533, -0.589, 0.09796)
ob_icosphere_001.scale = (0.5204, 0.5204, 0.5204)
ob_icosphere_001.lineart.crease_threshold = 0.0
_m = ob_icosphere_001.modifiers.new('Decimate', 'DECIMATE')
ob_icosphere_002.location = (2.883, -0.4986, 0.02903)
ob_icosphere_002.rotation_euler = (-2.928, -0.1154, 0.3328)
ob_icosphere_002.lineart.crease_threshold = 0.0
_m = ob_icosphere_002.modifiers.new('Decimate', 'DECIMATE')
ob_icosphere_003.location = (4.499, 0.3979, 0.03477)
ob_icosphere_003.rotation_euler = (-2.01, -2.964, -6.301)
ob_icosphere_003.lineart.crease_threshold = 0.0
_m = ob_icosphere_003.modifiers.new('Decimate', 'DECIMATE')
ob_icosphere_000.location = (1.418, 0.3389, 0.05629)
ob_icosphere_000.rotation_euler = (-2.928, -0.1154, -3.241)
ob_icosphere_000.lineart.crease_threshold = 0.0
_m = ob_icosphere_000.modifiers.new('Decimate', 'DECIMATE')
ob_icosphere_004.location = (2.368, 0.1407, 0.04602)
ob_icosphere_004.rotation_euler = (1.204, -0.2251, -7.858)
ob_icosphere_004.lineart.crease_threshold = 0.0
_m = ob_icosphere_004.modifiers.new('Decimate', 'DECIMATE')
ob_icosphere_005.location = (1.888, 0.4875, -0.04429)
ob_icosphere_005.rotation_euler = (-2.928, -0.1154, -3.241)
ob_icosphere_005.scale = (0.2953, 0.2953, 0.2953)
ob_icosphere_005.lineart.crease_threshold = 0.0
_m = ob_icosphere_005.modifiers.new('Decimate', 'DECIMATE')
_m.ratio = 0.3202

# ---- collection membership
col_collection.objects.link(ob_icosphere_001)
col_collection.objects.link(ob_icosphere_002)
col_collection.objects.link(ob_icosphere_003)
col_collection.objects.link(ob_icosphere_000)
col_collection.objects.link(ob_icosphere_004)
col_collection.objects.link(ob_icosphere_005)

# ---- scene / render settings (as saved in the file)
scene.frame_start = 1; scene.frame_end = 250; scene.frame_set(1)
scene.render.engine = 'BLENDER_EEVEE_NEXT'
scene.cycles.use_denoising = False
scene.cycles.samples = 128
scene.cycles.sampling_pattern = 'TABULATED_SOBOL'
scene.cycles.use_adaptive_sampling = False
scene.cycles.use_light_tree = False
scene.view_settings.view_transform = 'Filmic'
bpy.context.view_layer.update()

# ---- added for rendering (the .blend has no active camera and no usable light): camera, sun
cam_auto = bpy.data.cameras.new('AutoCamera')
cam_auto.lens = 50.0
cam_auto.sensor_width = 36.0
cam_auto.clip_end = 1000.0
ob_auto_camera = bpy.data.objects.new('AutoCamera', cam_auto)
scene.collection.objects.link(ob_auto_camera)
ob_auto_camera.location = (7.63749, -5.4549, 3.6298)
ob_auto_camera.rotation_euler = (1.09748, -7.21219e-08, 0.694738)
scene.camera = ob_auto_camera
light_auto_sun = bpy.data.lights.new('AutoSun', 'SUN')
light_auto_sun.energy = 3.0
light_auto_sun.angle = 0.0523599
ob_auto_sun = bpy.data.objects.new('AutoSun', light_auto_sun)
scene.collection.objects.link(ob_auto_sun)
ob_auto_sun.rotation_euler = (0.872665, 0.174533, 0.523599)
bpy.context.view_layer.update()
